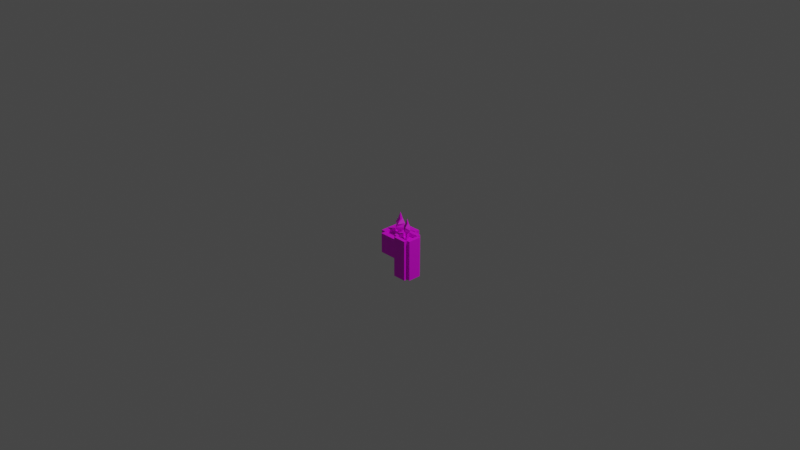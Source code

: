 # Source: candles_3d_2.blend  (saved by Blender 3.1.7; exported with 4.5.12 LTS)
import bpy
from mathutils import Matrix  # noqa: F401  (used for matrix-valued properties, if any)

bpy.ops.wm.read_factory_settings(use_empty=True)
scene = bpy.context.scene
scene.name = 'Scene'

# ---- collections
col_collection = bpy.data.collections.new('Collection'); scene.collection.children.link(col_collection)

# ---- images (referenced by path relative to the original .blend; pixels are not part of the script)
import os
ASSET_DIR = os.environ.get("B2B_ASSET_DIR", "")  # directory of the original .blend (textures are referenced by path, not embedded)
HERE = os.path.dirname(os.path.abspath(__file__))  # packed textures are extracted next to this script under _unpacked/

def load_image(name, relpath, width, height, colorspace="sRGB"):
    """Load a texture the original file referenced (path relative to the .blend, or extracted next to this script)."""
    p = next((c for c in (os.path.join(HERE, relpath), os.path.join(ASSET_DIR, relpath)) if relpath and os.path.exists(c)), "")
    if p:
        img = bpy.data.images.load(p, check_existing=True)
        img.name = name
    else:  # same state as the original file: an image datablock whose file is absent (Cycles renders it pink)
        img = bpy.data.images.new(name, width, height)
        img.source = "FILE"
        img.filepath = "//" + (relpath or name)
    img.colorspace_settings.name = colorspace
    return img
img_bougie_png = load_image('bougie.png', 'bougie.png', 1024, 1024, 'sRGB')

# ---- materials (node trees are filled in below, after node groups)
mat_base = bpy.data.materials.new('base')
mat_base.use_transparent_shadow = False

# ---- material node trees
mat_base.use_nodes = True; mat_base.node_tree.nodes.clear()
_N = mat_base.node_tree.nodes; _L = mat_base.node_tree.links
n0 = _N.new('ShaderNodeBsdfPrincipled'); n0.name = 'Principled BSDF'; n0.location = (10, 300)
n0.distribution = 'GGX'
n0.subsurface_method = 'RANDOM_WALK_SKIN'
n0.inputs[3].default_value = 1.45
n0.inputs[27].default_value = (0.0, 0.0, 0.0, 1.0)
n0.inputs[28].default_value = 1.0
n1 = _N.new('ShaderNodeOutputMaterial'); n1.name = 'Material Output'; n1.location = (300, 300)
n2 = _N.new('ShaderNodeTexImage'); n2.name = 'Image Texture'; n2.location = (-280, 280)
n2.image = img_bougie_png
n2.interpolation = 'Closest'
_L.new(n0.outputs[0], n1.inputs[0])
_L.new(n2.outputs[0], n0.inputs[0])
n1.is_active_output = True

# ---- world
world_world = bpy.data.worlds.new('World'); scene.world = world_world
world_world.use_nodes = True; world_world.node_tree.nodes.clear()
_N = world_world.node_tree.nodes; _L = world_world.node_tree.links
n0 = _N.new('ShaderNodeOutputWorld'); n0.name = 'World Output'; n0.location = (300, 300)
n1 = _N.new('ShaderNodeBackground'); n1.name = 'Background'; n1.location = (10, 300)
n1.inputs[0].default_value = (0.05088, 0.05088, 0.05088, 1.0)
_L.new(n1.outputs[0], n0.inputs[0])
n0.is_active_output = True
world_world.color = (0.05088, 0.05088, 0.05088)
world_world.use_sun_shadow = False
world_world.sun_shadow_jitter_overblur = 0.0

# ---- cameras
cam_camera = bpy.data.cameras.new('Camera')
cam_camera.clip_end = 100.0
cam_camera.ortho_scale = 7.314

# ---- lights
light_light = bpy.data.lights.new('Light', 'POINT')
light_light.transmission_factor = 0.0
light_light.energy = 1000.0
light_light.shadow_soft_size = 0.1
light_light.shadow_maximum_resolution = 0.006
light_light.use_absolute_resolution = True

# ---- meshes
me_cube_001 = bpy.data.meshes.new('Cube.001')
me_cube_001.from_pydata([(-0.4414, -0.4414, 0.0), (0.2943, -0.6622, 0.0), (-0.4414, -0.4414, 0.4428), (0.2943, -0.6622, 0.4428), (-0.4414, 0.4414, 0.0), (-0.2943, -0.6622, 0.0), (-0.4414, 0.4414, 0.4428), (-0.2943, -0.6622, 0.4428), (0.2943, 0.6622, 0.0), (0.4414, -0.4414, 0.0), (0.4414, -0.4414, 0.4428), (0.2943, 0.6622, 0.4428), (-0.2943, 0.6622, 0.0), (0.4414, 0.4414, 0.0), (-0.2943, 0.6622, 0.4428), (0.4414, 0.4414, 0.4428), (0.2943, 0.4414, 0.4428), (-0.2943, 0.4414, 0.4428), (-0.2943, 0.4414, 0.0), (0.2943, 0.4414, 0.0), (-0.2943, -0.4414, 0.4428), (0.2943, -0.4414, 0.4428), (-0.2943, -0.4414, 0.0), (0.2943, -0.4414, 0.0), (0.2943, 0.4414, 0.3537), (-0.2943, 0.4414, 0.3537), (-0.2943, -0.4414, 0.3537), (0.2943, -0.4414, 0.3537), (0.04915, 0.07372, 0.3537), (-0.04915, 0.07372, 0.3537), (-0.04915, -0.07372, 0.3537), (0.04915, -0.07372, 0.3537), (0.04915, 0.07372, 0.4607), (-0.04915, 0.07372, 0.4607), (-0.04915, -0.07372, 0.4607), (0.04915, -0.07372, 0.4607), (0.0702, 0.1731, 0.532), (-0.1154, 0.1053, 0.532), (-0.0702, -0.1731, 0.532), (0.1154, -0.1053, 0.532), (0.015, 0.255, 0.5877), (-0.17, 0.0225, 0.5877), (-0.015, -0.255, 0.5877), (0.17, -0.0225, 0.5877), (-0.04401, 0.2121, 0.6636), (-0.1414, -0.06601, 0.6636), (0.04401, -0.2121, 0.6636), (0.1414, 0.06601, 0.6636), (-0.04149, 0.07021, 0.7691), (-0.04681, -0.06224, 0.7691), (0.04149, -0.07021, 0.7691), (0.04681, 0.06224, 0.7691), (9.466e-10, 0.0, 0.9099)], [], [(0, 2, 6, 4), (16, 15, 13, 19), (4, 6, 17, 18), (13, 15, 10, 9), (2, 0, 22, 20), (23, 9, 10, 21), (21, 16, 24, 27), (6, 2, 20, 17), (16, 21, 10, 15), (1, 3, 7, 5), (17, 14, 12, 18), (5, 7, 20, 22), (12, 14, 11, 8), (3, 1, 23, 21), (19, 8, 11, 16), (12, 8, 19, 18), (1, 5, 22, 23), (20, 7, 3, 21), (16, 11, 14, 17), (0, 4, 18, 22), (23, 22, 18, 19), (13, 9, 23, 19), (26, 27, 31, 30), (16, 17, 25, 24), (17, 20, 26, 25), (20, 21, 27, 26), (28, 29, 33, 32), (27, 24, 28, 31), (24, 25, 29, 28), (25, 26, 30, 29), (34, 35, 39, 38), (29, 30, 34, 33), (30, 31, 35, 34), (31, 28, 32, 35), (39, 36, 40, 43), (35, 32, 36, 39), (32, 33, 37, 36), (33, 34, 38, 37), (40, 41, 45, 44), (36, 37, 41, 40), (37, 38, 42, 41), (38, 39, 43, 42), (46, 47, 51, 50), (41, 42, 46, 45), (42, 43, 47, 46), (43, 40, 44, 47), (50, 51, 52), (47, 44, 48, 51), (44, 45, 49, 48), (45, 46, 50, 49), (51, 48, 52), (48, 49, 52), (49, 50, 52)])
_uv = me_cube_001.uv_layers.new(name='UVMap')
_uv.uv.foreach_set('vector', [0.1237, 0.8928, 0.03802, 0.8928, 0.03802, 0.9264, 0.1237, 0.9264, 0.1237, 0.9686, 0.1237, 0.9604, 0.03802, 0.9604, 0.03802, 0.9686, 0.1883, 0.9264, 0.1883, 0.8928, 0.1673, 0.8928, 0.1673, 0.9264, 0.1237, 0.9266, 0.03802, 0.9266, 0.03802, 0.9601, 0.1237, 0.9601, 0.1242, 0.9686, 0.2099, 0.9686, 0.2099, 0.9604, 0.1242, 0.9604, 0.2099, 0.8928, 0.1888, 0.8928, 0.1888, 0.9264, 0.2099, 0.9264, 0.03802, 0.977, 0.1237, 0.977, 0.1237, 0.9688, 0.03802, 0.9688, 0.2314, 0.9264, 0.2314, 0.8928, 0.2103, 0.8928, 0.2103, 0.9264, 0.1242, 0.977, 0.2099, 0.977, 0.2099, 0.9688, 0.1242, 0.9688, 0.1668, 0.9264, 0.1668, 0.8928, 0.1242, 0.8928, 0.1242, 0.9264, 0.1237, 0.9855, 0.1237, 0.9772, 0.03802, 0.9772, 0.03802, 0.9855, 0.2314, 0.9601, 0.2314, 0.9266, 0.2103, 0.9266, 0.2103, 0.9601, 0.1242, 0.9433, 0.2099, 0.9433, 0.2099, 0.9266, 0.1242, 0.9266, 0.2529, 0.9264, 0.2529, 0.8928, 0.2319, 0.8928, 0.2319, 0.9264, 0.2099, 0.9855, 0.2099, 0.9772, 0.1242, 0.9772, 0.1242, 0.9855, 0.2314, 0.977, 0.2314, 0.9604, 0.2103, 0.9604, 0.2103, 0.977, 0.2319, 0.9686, 0.2745, 0.9686, 0.2745, 0.9604, 0.2319, 0.9604, 0.2529, 0.9688, 0.2319, 0.9688, 0.2319, 0.9855, 0.2529, 0.9855, 0.08063, 0.9939, 0.08063, 0.9857, 0.03802, 0.9857, 0.03802, 0.9939, 0.2529, 0.9601, 0.2529, 0.9266, 0.2319, 0.9266, 0.2319, 0.9601, 0.2099, 0.9601, 0.2099, 0.9435, 0.1242, 0.9435, 0.1242, 0.9601, 0.2745, 0.9264, 0.2745, 0.8928, 0.2534, 0.8928, 0.2534, 0.9264, 0.37, 0.8982, 0.4738, 0.8982, 0.4306, 0.9375, 0.4132, 0.9375, 0.0811, 0.9939, 0.1237, 0.9939, 0.1237, 0.9857, 0.0811, 0.9857, 0.2745, 0.9601, 0.2745, 0.9266, 0.2534, 0.9266, 0.2534, 0.9601, 0.1242, 0.9939, 0.1668, 0.9939, 0.1668, 0.9857, 0.1242, 0.9857, 0.6305, 0.8817, 0.5362, 0.8817, 0.5362, 0.9972, 0.6305, 0.9972, 0.4738, 0.8982, 0.4738, 0.9924, 0.4306, 0.9532, 0.4306, 0.9375, 0.4738, 0.9924, 0.37, 0.9924, 0.4132, 0.9532, 0.4306, 0.9532, 0.37, 0.9924, 0.37, 0.8982, 0.4132, 0.9375, 0.4132, 0.9532, 0.846, 0.8849, 0.8738, 0.8833, 0.887, 0.8988, 0.8194, 0.9001, 0.654, 0.8817, 0.5126, 0.8817, 0.5126, 0.9972, 0.654, 0.9972, 0.5362, 0.8817, 0.6305, 0.8817, 0.6305, 0.9972, 0.5362, 0.9972, 0.5126, 0.8817, 0.654, 0.8817, 0.654, 0.9972, 0.5126, 0.9972, 0.7639, 0.9021, 0.8339, 0.9, 0.8674, 0.9126, 0.7632, 0.9128, 0.7892, 0.8877, 0.8188, 0.8856, 0.8339, 0.9, 0.7639, 0.9021, 0.7058, 0.8871, 0.7307, 0.8853, 0.7414, 0.9005, 0.6787, 0.9022, 0.9084, 0.8886, 0.9404, 0.8873, 0.9572, 0.9028, 0.8834, 0.9038, 0.6727, 0.9137, 0.7756, 0.9133, 0.7858, 0.9303, 0.6979, 0.9304, 0.6787, 0.9022, 0.7414, 0.9005, 0.7756, 0.9133, 0.6727, 0.9137, 0.8834, 0.9038, 0.9572, 0.9028, 0.9909, 0.9157, 0.8848, 0.9157, 0.8194, 0.9001, 0.887, 0.8988, 0.9213, 0.9117, 0.8163, 0.9118, 0.8429, 0.9288, 0.9291, 0.9285, 0.8997, 0.9495, 0.8725, 0.9505, 0.8848, 0.9157, 0.9909, 0.9157, 0.9946, 0.9323, 0.9129, 0.9328, 0.8163, 0.9118, 0.9213, 0.9117, 0.9291, 0.9285, 0.8429, 0.9288, 0.7632, 0.9128, 0.8674, 0.9126, 0.873, 0.9298, 0.7902, 0.9294, 0.8725, 0.9505, 0.8997, 0.9495, 0.875, 0.9767, 0.7902, 0.9294, 0.873, 0.9298, 0.8423, 0.9512, 0.8172, 0.9517, 0.6979, 0.9304, 0.7858, 0.9303, 0.7589, 0.9515, 0.7297, 0.9523, 0.9129, 0.9328, 0.9946, 0.9323, 0.9622, 0.9533, 0.9384, 0.9544, 0.8172, 0.9517, 0.8423, 0.9512, 0.8177, 0.9786, 0.7297, 0.9523, 0.7589, 0.9515, 0.7344, 0.9786, 0.9384, 0.9544, 0.9622, 0.9533, 0.9375, 0.9806])
me_cube_001.materials.append(mat_base)
me_cube_001.update()
me_cube_002 = bpy.data.meshes.new('Cube.002')
me_cube_002.from_pydata([(-0.4414, -0.4414, 0.0), (0.2943, -0.6622, 0.0), (-0.4414, -0.4414, 0.8759), (0.2943, -0.6622, 0.8759), (-0.4414, 0.4414, 0.0), (-0.2943, -0.6622, 0.0), (-0.4414, 0.4414, 0.8759), (-0.2943, -0.6622, 0.8759), (0.2943, 0.6622, 0.0), (0.4414, -0.4414, 0.0), (0.4414, -0.4414, 0.8759), (0.2943, 0.6622, 0.8759), (-0.2943, 0.6622, 0.0), (0.4414, 0.4414, 0.0), (-0.2943, 0.6622, 0.8759), (0.4414, 0.4414, 0.8759), (0.2943, 0.4414, 0.8759), (-0.2943, 0.4414, 0.8759), (-0.2943, 0.4414, 0.0), (0.2943, 0.4414, 0.0), (-0.2943, -0.4414, 0.8759), (0.2943, -0.4414, 0.8759), (-0.2943, -0.4414, 0.0), (0.2943, -0.4414, 0.0), (0.2943, 0.4414, 0.7867), (-0.2943, 0.4414, 0.7867), (-0.2943, -0.4414, 0.7867), (0.2943, -0.4414, 0.7867), (0.04915, 0.07372, 0.7867), (-0.04915, 0.07372, 0.7867), (-0.04915, -0.07372, 0.7867), (0.04915, -0.07372, 0.7867), (0.04915, 0.07372, 0.9371), (-0.04915, 0.07372, 0.9371), (-0.04915, -0.07372, 0.9371), (0.04915, -0.07372, 0.9371), (0.0702, 0.1731, 0.9887), (-0.1154, 0.1053, 0.9887), (-0.0702, -0.1731, 0.9887), (0.1154, -0.1053, 0.9887), (0.015, 0.255, 1.029), (-0.17, 0.0225, 1.029), (-0.015, -0.255, 1.029), (0.17, -0.0225, 1.029), (-0.04401, 0.2121, 1.084), (-0.1414, -0.06601, 1.084), (0.04401, -0.2121, 1.084), (0.1414, 0.06601, 1.084), (-0.04149, 0.07021, 1.16), (-0.04681, -0.06224, 1.16), (0.04149, -0.07021, 1.16), (0.04681, 0.06224, 1.16), (9.466e-10, 0.0, 1.262)], [], [(0, 2, 6, 4), (16, 15, 13, 19), (4, 6, 17, 18), (13, 15, 10, 9), (2, 0, 22, 20), (23, 9, 10, 21), (21, 16, 24, 27), (6, 2, 20, 17), (16, 21, 10, 15), (1, 3, 7, 5), (17, 14, 12, 18), (5, 7, 20, 22), (12, 14, 11, 8), (3, 1, 23, 21), (19, 8, 11, 16), (12, 8, 19, 18), (1, 5, 22, 23), (20, 7, 3, 21), (16, 11, 14, 17), (0, 4, 18, 22), (23, 22, 18, 19), (13, 9, 23, 19), (26, 27, 31, 30), (16, 17, 25, 24), (17, 20, 26, 25), (20, 21, 27, 26), (28, 29, 33, 32), (27, 24, 28, 31), (24, 25, 29, 28), (25, 26, 30, 29), (34, 35, 39, 38), (29, 30, 34, 33), (30, 31, 35, 34), (31, 28, 32, 35), (39, 36, 40, 43), (35, 32, 36, 39), (32, 33, 37, 36), (33, 34, 38, 37), (40, 41, 45, 44), (36, 37, 41, 40), (37, 38, 42, 41), (38, 39, 43, 42), (46, 47, 51, 50), (41, 42, 46, 45), (42, 43, 47, 46), (43, 40, 44, 47), (50, 51, 52), (47, 44, 48, 51), (44, 45, 49, 48), (45, 46, 50, 49), (51, 48, 52), (48, 49, 52), (49, 50, 52)])
_uv = me_cube_002.uv_layers.new(name='UVMap')
_uv.uv.foreach_set('vector', [0.1237, 0.8928, 0.03802, 0.8928, 0.03802, 0.9264, 0.1237, 0.9264, 0.1237, 0.9686, 0.1237, 0.9604, 0.03802, 0.9604, 0.03802, 0.9686, 0.1883, 0.9264, 0.1883, 0.8928, 0.1673, 0.8928, 0.1673, 0.9264, 0.1237, 0.9266, 0.03802, 0.9266, 0.03802, 0.9601, 0.1237, 0.9601, 0.1242, 0.9686, 0.2099, 0.9686, 0.2099, 0.9604, 0.1242, 0.9604, 0.2099, 0.8928, 0.1888, 0.8928, 0.1888, 0.9264, 0.2099, 0.9264, 0.03802, 0.977, 0.1237, 0.977, 0.1237, 0.9688, 0.03802, 0.9688, 0.2314, 0.9264, 0.2314, 0.8928, 0.2103, 0.8928, 0.2103, 0.9264, 0.1242, 0.977, 0.2099, 0.977, 0.2099, 0.9688, 0.1242, 0.9688, 0.1668, 0.9264, 0.1668, 0.8928, 0.1242, 0.8928, 0.1242, 0.9264, 0.1237, 0.9855, 0.1237, 0.9772, 0.03802, 0.9772, 0.03802, 0.9855, 0.2314, 0.9601, 0.2314, 0.9266, 0.2103, 0.9266, 0.2103, 0.9601, 0.1242, 0.9433, 0.2099, 0.9433, 0.2099, 0.9266, 0.1242, 0.9266, 0.2529, 0.9264, 0.2529, 0.8928, 0.2319, 0.8928, 0.2319, 0.9264, 0.2099, 0.9855, 0.2099, 0.9772, 0.1242, 0.9772, 0.1242, 0.9855, 0.2314, 0.977, 0.2314, 0.9604, 0.2103, 0.9604, 0.2103, 0.977, 0.2319, 0.9686, 0.2745, 0.9686, 0.2745, 0.9604, 0.2319, 0.9604, 0.2529, 0.9688, 0.2319, 0.9688, 0.2319, 0.9855, 0.2529, 0.9855, 0.08063, 0.9939, 0.08063, 0.9857, 0.03802, 0.9857, 0.03802, 0.9939, 0.2529, 0.9601, 0.2529, 0.9266, 0.2319, 0.9266, 0.2319, 0.9601, 0.2099, 0.9601, 0.2099, 0.9435, 0.1242, 0.9435, 0.1242, 0.9601, 0.2745, 0.9264, 0.2745, 0.8928, 0.2534, 0.8928, 0.2534, 0.9264, 0.37, 0.8982, 0.4738, 0.8982, 0.4306, 0.9375, 0.4132, 0.9375, 0.0811, 0.9939, 0.1237, 0.9939, 0.1237, 0.9857, 0.0811, 0.9857, 0.2745, 0.9601, 0.2745, 0.9266, 0.2534, 0.9266, 0.2534, 0.9601, 0.1242, 0.9939, 0.1668, 0.9939, 0.1668, 0.9857, 0.1242, 0.9857, 0.6305, 0.8817, 0.5362, 0.8817, 0.5362, 0.9972, 0.6305, 0.9972, 0.4738, 0.8982, 0.4738, 0.9924, 0.4306, 0.9532, 0.4306, 0.9375, 0.4738, 0.9924, 0.37, 0.9924, 0.4132, 0.9532, 0.4306, 0.9532, 0.37, 0.9924, 0.37, 0.8982, 0.4132, 0.9375, 0.4132, 0.9532, 0.846, 0.8849, 0.8738, 0.8833, 0.887, 0.8988, 0.8194, 0.9001, 0.654, 0.8817, 0.5126, 0.8817, 0.5126, 0.9972, 0.654, 0.9972, 0.5362, 0.8817, 0.6305, 0.8817, 0.6305, 0.9972, 0.5362, 0.9972, 0.5126, 0.8817, 0.654, 0.8817, 0.654, 0.9972, 0.5126, 0.9972, 0.7639, 0.9021, 0.8339, 0.9, 0.8674, 0.9126, 0.7632, 0.9128, 0.7892, 0.8877, 0.8188, 0.8856, 0.8339, 0.9, 0.7639, 0.9021, 0.7058, 0.8871, 0.7307, 0.8853, 0.7414, 0.9005, 0.6787, 0.9022, 0.9084, 0.8886, 0.9404, 0.8873, 0.9572, 0.9028, 0.8834, 0.9038, 0.6727, 0.9137, 0.7756, 0.9133, 0.7858, 0.9303, 0.6979, 0.9304, 0.6787, 0.9022, 0.7414, 0.9005, 0.7756, 0.9133, 0.6727, 0.9137, 0.8834, 0.9038, 0.9572, 0.9028, 0.9909, 0.9157, 0.8848, 0.9157, 0.8194, 0.9001, 0.887, 0.8988, 0.9213, 0.9117, 0.8163, 0.9118, 0.8429, 0.9288, 0.9291, 0.9285, 0.8997, 0.9495, 0.8725, 0.9505, 0.8848, 0.9157, 0.9909, 0.9157, 0.9946, 0.9323, 0.9129, 0.9328, 0.8163, 0.9118, 0.9213, 0.9117, 0.9291, 0.9285, 0.8429, 0.9288, 0.7632, 0.9128, 0.8674, 0.9126, 0.873, 0.9298, 0.7902, 0.9294, 0.8725, 0.9505, 0.8997, 0.9495, 0.875, 0.9767, 0.7902, 0.9294, 0.873, 0.9298, 0.8423, 0.9512, 0.8172, 0.9517, 0.6979, 0.9304, 0.7858, 0.9303, 0.7589, 0.9515, 0.7297, 0.9523, 0.9129, 0.9328, 0.9946, 0.9323, 0.9622, 0.9533, 0.9384, 0.9544, 0.8172, 0.9517, 0.8423, 0.9512, 0.8177, 0.9786, 0.7297, 0.9523, 0.7589, 0.9515, 0.7344, 0.9786, 0.9384, 0.9544, 0.9622, 0.9533, 0.9375, 0.9806])
me_cube_002.materials.append(mat_base)
me_cube_002.update()

# ---- objects
ob_light = bpy.data.objects.new('Light', light_light)
ob_camera = bpy.data.objects.new('Camera', cam_camera)
ob_cube_001 = bpy.data.objects.new('Cube.001', me_cube_001)
ob_cube_002 = bpy.data.objects.new('Cube.002', me_cube_002)

# ---- transforms, parenting, visibility, modifiers, constraints
ob_light.location = (4.076, 1.005, 5.904)
ob_light.rotation_euler = (0.6503, 0.05522, 1.866)
ob_light.lock_rotations_4d = False
ob_light.empty_display_type = 'ARROWS'
ob_light.color = (0.0, 0.0, 0.0, 0.0)
ob_light.lineart.crease_threshold = 0.0
ob_camera.location = (7.359, -6.926, 4.958)
ob_camera.rotation_euler = (1.109, 0.0, 0.8149)
ob_camera.lock_rotations_4d = False
ob_camera.empty_display_type = 'ARROWS'
ob_camera.color = (0.0, 0.0, 0.0, 0.0)
ob_camera.display_type = 'WIRE'
ob_camera.lineart.crease_threshold = 0.0
ob_cube_001.location = (-0.1802, 0.1874, -0.5)
ob_cube_001.scale = (0.375, 0.25, 0.5)
ob_cube_002.location = (0.2471, -0.1238, -0.5)
ob_cube_002.scale = (0.2474, 0.1649, 0.5)

# ---- collection membership
col_collection.objects.link(ob_light)
col_collection.objects.link(ob_camera)
col_collection.objects.link(ob_cube_001)
col_collection.objects.link(ob_cube_002)

# ---- scene / render settings (as saved in the file)
scene.camera = ob_camera
scene.frame_start = 1; scene.frame_end = 250; scene.frame_set(1)
scene.render.engine = 'BLENDER_EEVEE_NEXT'
scene.cycles.sampling_pattern = 'TABULATED_SOBOL'
scene.cycles.use_light_tree = False
scene.view_settings.view_transform = 'Filmic'
bpy.context.view_layer.update()
